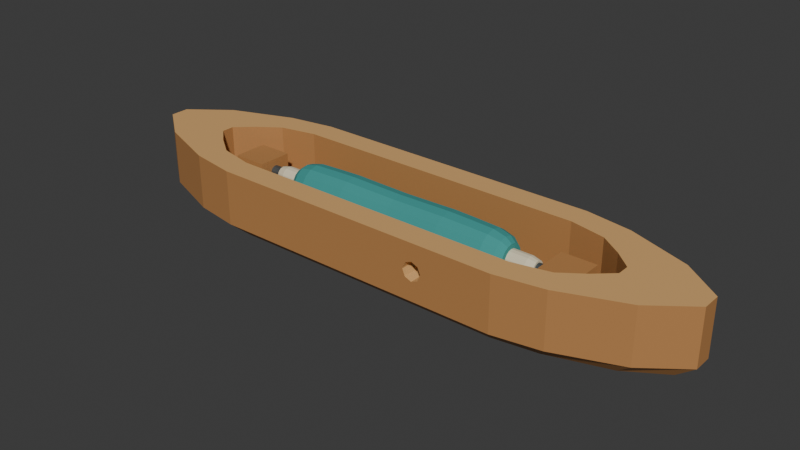 # Source: source.blend  (saved by Blender 4.3.34; exported with 4.5.12 LTS)
import bpy
from mathutils import Matrix  # noqa: F401  (used for matrix-valued properties, if any)

bpy.ops.wm.read_factory_settings(use_empty=True)
scene = bpy.context.scene
scene.name = 'Scene'

# ---- collections
col_collection = bpy.data.collections.new('Collection'); scene.collection.children.link(col_collection)

# ---- materials (node trees are filled in below, after node groups)
mat_wood_honey = bpy.data.materials.new('Wood_Honey')
mat_wood_honey.diffuse_color = (0.48, 0.225, 0.075, 1.0)
mat_wood_lightrim = bpy.data.materials.new('Wood_LightRim')
mat_wood_lightrim.diffuse_color = (0.72, 0.415, 0.16, 1.0)
mat_spindle_darksteel = bpy.data.materials.new('Spindle_DarkSteel')
mat_spindle_darksteel.diffuse_color = (0.12, 0.145, 0.155, 1.0)
mat_core_cream = bpy.data.materials.new('Core_Cream')
mat_core_cream.diffuse_color = (0.77, 0.68, 0.48, 1.0)
mat_yarn_mutedteal = bpy.data.materials.new('Yarn_MutedTeal')
mat_yarn_mutedteal.diffuse_color = (0.045, 0.31, 0.29, 1.0)

# ---- material node trees
mat_wood_honey.use_nodes = True; mat_wood_honey.node_tree.nodes.clear()
_N = mat_wood_honey.node_tree.nodes; _L = mat_wood_honey.node_tree.links
n0 = _N.new('ShaderNodeBsdfPrincipled'); n0.name = 'Principled BSDF'; n0.location = (10, 300)
n0.inputs[0].default_value = (0.48, 0.225, 0.075, 1.0)
n0.inputs[2].default_value = 0.62
n1 = _N.new('ShaderNodeOutputMaterial'); n1.name = 'Material Output'; n1.location = (300, 300)
_L.new(n0.outputs[0], n1.inputs[0])
n1.is_active_output = True
mat_wood_lightrim.use_nodes = True; mat_wood_lightrim.node_tree.nodes.clear()
_N = mat_wood_lightrim.node_tree.nodes; _L = mat_wood_lightrim.node_tree.links
n0 = _N.new('ShaderNodeBsdfPrincipled'); n0.name = 'Principled BSDF'; n0.location = (10, 300)
n0.inputs[0].default_value = (0.72, 0.415, 0.16, 1.0)
n0.inputs[2].default_value = 0.59
n1 = _N.new('ShaderNodeOutputMaterial'); n1.name = 'Material Output'; n1.location = (300, 300)
_L.new(n0.outputs[0], n1.inputs[0])
n1.is_active_output = True
mat_spindle_darksteel.use_nodes = True; mat_spindle_darksteel.node_tree.nodes.clear()
_N = mat_spindle_darksteel.node_tree.nodes; _L = mat_spindle_darksteel.node_tree.links
n0 = _N.new('ShaderNodeBsdfPrincipled'); n0.name = 'Principled BSDF'; n0.location = (10, 300)
n0.inputs[0].default_value = (0.12, 0.145, 0.155, 1.0)
n0.inputs[1].default_value = 0.6
n0.inputs[2].default_value = 0.44
n1 = _N.new('ShaderNodeOutputMaterial'); n1.name = 'Material Output'; n1.location = (300, 300)
_L.new(n0.outputs[0], n1.inputs[0])
n1.is_active_output = True
mat_core_cream.use_nodes = True; mat_core_cream.node_tree.nodes.clear()
_N = mat_core_cream.node_tree.nodes; _L = mat_core_cream.node_tree.links
n0 = _N.new('ShaderNodeBsdfPrincipled'); n0.name = 'Principled BSDF'; n0.location = (10, 300)
n0.inputs[0].default_value = (0.77, 0.68, 0.48, 1.0)
n0.inputs[2].default_value = 0.73
n1 = _N.new('ShaderNodeOutputMaterial'); n1.name = 'Material Output'; n1.location = (300, 300)
_L.new(n0.outputs[0], n1.inputs[0])
n1.is_active_output = True
mat_yarn_mutedteal.use_nodes = True; mat_yarn_mutedteal.node_tree.nodes.clear()
_N = mat_yarn_mutedteal.node_tree.nodes; _L = mat_yarn_mutedteal.node_tree.links
n0 = _N.new('ShaderNodeBsdfPrincipled'); n0.name = 'Principled BSDF'; n0.location = (10, 300)
n0.inputs[0].default_value = (0.045, 0.31, 0.29, 1.0)
n0.inputs[2].default_value = 0.95
n1 = _N.new('ShaderNodeOutputMaterial'); n1.name = 'Material Output'; n1.location = (300, 300)
_L.new(n0.outputs[0], n1.inputs[0])
n1.is_active_output = True

# ---- world
world_world = bpy.data.worlds.new('World'); scene.world = world_world
world_world.use_nodes = True; world_world.node_tree.nodes.clear()
_N = world_world.node_tree.nodes; _L = world_world.node_tree.links
n0 = _N.new('ShaderNodeOutputWorld'); n0.name = 'World Output'; n0.location = (300, 300)
n1 = _N.new('ShaderNodeBackground'); n1.name = 'Background'; n1.location = (10, 300)
n1.inputs[0].default_value = (0.05088, 0.05088, 0.05088, 1.0)
_L.new(n1.outputs[0], n0.inputs[0])
n0.is_active_output = True
world_world.color = (0.05088, 0.05088, 0.05088)
world_world.sun_shadow_jitter_overblur = 0.0

# ---- meshes
me_shuttle_continuoushollowwoodhull = bpy.data.meshes.new('Shuttle_ContinuousHollowWoodHull')
me_shuttle_continuoushollowwoodhull.from_pydata([(-0.1786, -0.00468, 0.0), (-0.1551, -0.0195, 0.0), (-0.1175, -0.0312, 0.0), (-0.0893, -0.0351, 0.0), (-0.0705, -0.0351, 0.0), (-0.0141, -0.0351, 0.0), (0.0141, -0.0351, 0.0), (0.0705, -0.0351, 0.0), (0.0893, -0.0351, 0.0), (0.1175, -0.0312, 0.0), (0.1551, -0.0195, 0.0), (0.1786, -0.00468, 0.0), (0.1786, 0.00468, 0.0), (0.1551, 0.0195, 0.0), (0.1175, 0.0312, 0.0), (0.0893, 0.0351, 0.0), (0.0705, 0.0351, 0.0), (0.0141, 0.0351, 0.0), (-0.0141, 0.0351, 0.0), (-0.0705, 0.0351, 0.0), (-0.0893, 0.0351, 0.0), (-0.1175, 0.0312, 0.0), (-0.1551, 0.0195, 0.0), (-0.1786, 0.00468, 0.0), (-0.19, -0.006, 0.009), (-0.165, -0.025, 0.009), (-0.125, -0.04, 0.009), (-0.095, -0.045, 0.009), (-0.075, -0.045, 0.009), (-0.015, -0.045, 0.009), (0.015, -0.045, 0.009), (0.075, -0.045, 0.009), (0.095, -0.045, 0.009), (0.125, -0.04, 0.009), (0.165, -0.025, 0.009), (0.19, -0.006, 0.009), (0.19, 0.006, 0.009), (0.165, 0.025, 0.009), (0.125, 0.04, 0.009), (0.095, 0.045, 0.009), (0.075, 0.045, 0.009), (0.015, 0.045, 0.009), (-0.015, 0.045, 0.009), (-0.075, 0.045, 0.009), (-0.095, 0.045, 0.009), (-0.125, 0.04, 0.009), (-0.165, 0.025, 0.009), (-0.19, 0.006, 0.009), (-0.19, -0.006, 0.044), (-0.165, -0.025, 0.044), (-0.125, -0.04, 0.044), (-0.095, -0.045, 0.044), (-0.075, -0.045, 0.044), (-0.015, -0.045, 0.044), (0.015, -0.045, 0.044), (0.075, -0.045, 0.044), (0.095, -0.045, 0.044), (0.125, -0.04, 0.044), (0.165, -0.025, 0.044), (0.19, -0.006, 0.044), (0.19, 0.006, 0.044), (0.165, 0.025, 0.044), (0.125, 0.04, 0.044), (0.095, 0.045, 0.044), (0.075, 0.045, 0.044), (0.015, 0.045, 0.044), (-0.015, 0.045, 0.044), (-0.075, 0.045, 0.044), (-0.095, 0.045, 0.044), (-0.125, 0.04, 0.044), (-0.165, 0.025, 0.044), (-0.19, 0.006, 0.044), (-0.143, -0.004, 0.044), (-0.132, -0.014, 0.044), (-0.118, -0.024, 0.044), (-0.095, -0.029, 0.044), (-0.075, -0.029, 0.044), (-0.015, -0.029, 0.044), (0.015, -0.029, 0.044), (0.075, -0.029, 0.044), (0.095, -0.029, 0.044), (0.118, -0.024, 0.044), (0.132, -0.014, 0.044), (0.143, -0.004, 0.044), (0.143, 0.004, 0.044), (0.132, 0.014, 0.044), (0.118, 0.024, 0.044), (0.095, 0.029, 0.044), (0.075, 0.029, 0.044), (0.015, 0.029, 0.044), (-0.015, 0.029, 0.044), (-0.075, 0.029, 0.044), (-0.095, 0.029, 0.044), (-0.118, 0.024, 0.044), (-0.132, 0.014, 0.044), (-0.143, 0.004, 0.044), (-0.143, -0.004, 0.008), (-0.132, -0.014, 0.008), (-0.118, -0.024, 0.008), (-0.095, -0.029, 0.008), (-0.075, -0.029, 0.008), (-0.015, -0.029, 0.008), (0.015, -0.029, 0.008), (0.075, -0.029, 0.008), (0.095, -0.029, 0.008), (0.118, -0.024, 0.008), (0.132, -0.014, 0.008), (0.143, -0.004, 0.008), (0.143, 0.004, 0.008), (0.132, 0.014, 0.008), (0.118, 0.024, 0.008), (0.095, 0.029, 0.008), (0.075, 0.029, 0.008), (0.015, 0.029, 0.008), (-0.015, 0.029, 0.008), (-0.075, 0.029, 0.008), (-0.095, 0.029, 0.008), (-0.118, 0.024, 0.008), (-0.132, 0.014, 0.008), (-0.143, 0.004, 0.008), (0.04076, -0.045, 0.02276), (0.045, -0.045, 0.021), (0.04924, -0.045, 0.02276), (0.051, -0.045, 0.027), (0.04924, -0.045, 0.03124), (0.045, -0.045, 0.033), (0.04076, -0.045, 0.03124), (0.039, -0.045, 0.027), (0.04076, -0.029, 0.02276), (0.045, -0.029, 0.021), (0.04924, -0.029, 0.02276), (0.051, -0.029, 0.027), (0.04924, -0.029, 0.03124), (0.045, -0.029, 0.033), (0.04076, -0.029, 0.03124), (0.039, -0.029, 0.027)], [], [(0, 1, 25, 24), (1, 2, 26, 25), (2, 3, 27, 26), (3, 4, 28, 27), (4, 5, 29, 28), (5, 6, 30, 29), (6, 7, 31, 30), (7, 8, 32, 31), (8, 9, 33, 32), (9, 10, 34, 33), (10, 11, 35, 34), (11, 12, 36, 35), (12, 13, 37, 36), (13, 14, 38, 37), (14, 15, 39, 38), (15, 16, 40, 39), (16, 17, 41, 40), (17, 18, 42, 41), (18, 19, 43, 42), (19, 20, 44, 43), (20, 21, 45, 44), (21, 22, 46, 45), (22, 23, 47, 46), (23, 0, 24, 47), (24, 25, 49, 48), (25, 26, 50, 49), (26, 27, 51, 50), (27, 28, 52, 51), (28, 29, 53, 52), (29, 30, 54, 53), (31, 32, 56, 55), (32, 33, 57, 56), (33, 34, 58, 57), (34, 35, 59, 58), (35, 36, 60, 59), (36, 37, 61, 60), (37, 38, 62, 61), (38, 39, 63, 62), (39, 40, 64, 63), (40, 41, 65, 64), (41, 42, 66, 65), (42, 43, 67, 66), (43, 44, 68, 67), (44, 45, 69, 68), (45, 46, 70, 69), (46, 47, 71, 70), (47, 24, 48, 71), (48, 49, 73, 72), (49, 50, 74, 73), (50, 51, 75, 74), (51, 52, 76, 75), (52, 53, 77, 76), (53, 54, 78, 77), (54, 55, 79, 78), (55, 56, 80, 79), (56, 57, 81, 80), (57, 58, 82, 81), (58, 59, 83, 82), (59, 60, 84, 83), (60, 61, 85, 84), (61, 62, 86, 85), (62, 63, 87, 86), (63, 64, 88, 87), (64, 65, 89, 88), (65, 66, 90, 89), (66, 67, 91, 90), (67, 68, 92, 91), (68, 69, 93, 92), (69, 70, 94, 93), (70, 71, 95, 94), (71, 48, 72, 95), (72, 73, 97, 96), (73, 74, 98, 97), (74, 75, 99, 98), (75, 76, 100, 99), (76, 77, 101, 100), (77, 78, 102, 101), (79, 80, 104, 103), (80, 81, 105, 104), (81, 82, 106, 105), (82, 83, 107, 106), (83, 84, 108, 107), (84, 85, 109, 108), (85, 86, 110, 109), (86, 87, 111, 110), (87, 88, 112, 111), (88, 89, 113, 112), (89, 90, 114, 113), (90, 91, 115, 114), (91, 92, 116, 115), (92, 93, 117, 116), (93, 94, 118, 117), (94, 95, 119, 118), (95, 72, 96, 119), (23, 22, 21, 20, 19, 18, 17, 16, 15, 14, 13, 12, 11, 10, 9, 8, 7, 6, 5, 4, 3, 2, 1, 0), (96, 97, 98, 99, 100, 101, 102, 103, 104, 105, 106, 107, 108, 109, 110, 111, 112, 113, 114, 115, 116, 117, 118, 119), (30, 31, 122, 121, 120), (31, 55, 124, 123, 122), (55, 54, 126, 125, 124), (54, 30, 120, 127, 126), (128, 129, 130, 103, 102), (130, 131, 132, 79, 103), (132, 133, 134, 78, 79), (134, 135, 128, 102, 78), (120, 121, 129, 128), (121, 122, 130, 129), (122, 123, 131, 130), (123, 124, 132, 131), (124, 125, 133, 132), (125, 126, 134, 133), (126, 127, 135, 134), (127, 120, 128, 135)])
me_shuttle_continuoushollowwoodhull.polygons.foreach_set('material_index', [0, 0, 0, 0, 0, 0, 0, 0, 0, 0, 0, 0, 0, 0, 0, 0, 0, 0, 0, 0, 0, 0, 0, 0, 0, 0, 0, 0, 0, 0, 0, 0, 0, 0, 0, 0, 0, 0, 0, 0, 0, 0, 0, 0, 0, 0, 0, 1, 1, 1, 1, 1, 1, 1, 1, 1, 1, 1, 1, 1, 1, 1, 1, 1, 1, 1, 1, 1, 1, 1, 1, 0, 0, 0, 0, 0, 0, 0, 0, 0, 0, 0, 0, 0, 0, 0, 0, 0, 0, 0, 0, 0, 0, 0, 0, 0, 0, 0, 0, 0, 0, 0, 0, 0, 1, 1, 1, 1, 1, 1, 1, 1])
me_shuttle_continuoushollowwoodhull.materials.append(mat_wood_honey)
me_shuttle_continuoushollowwoodhull.materials.append(mat_wood_lightrim)
me_shuttle_continuoushollowwoodhull.materials.append(mat_spindle_darksteel)
me_shuttle_continuoushollowwoodhull.materials.append(mat_core_cream)
me_shuttle_continuoushollowwoodhull.materials.append(mat_yarn_mutedteal)
me_shuttle_continuoushollowwoodhull.update()
me_spindle_endseat_left = bpy.data.meshes.new('Spindle_EndSeat_Left')
me_spindle_endseat_left.from_pydata([(-0.123, -0.011, 0.007), (-0.101, -0.011, 0.007), (-0.101, 0.011, 0.007), (-0.123, 0.011, 0.007), (-0.123, -0.011, 0.035), (-0.101, -0.011, 0.035), (-0.101, 0.011, 0.035), (-0.123, 0.011, 0.035)], [], [(0, 3, 2, 1), (4, 5, 6, 7), (0, 1, 5, 4), (1, 2, 6, 5), (2, 3, 7, 6), (3, 0, 4, 7)])
me_spindle_endseat_left.materials.append(mat_wood_honey)
me_spindle_endseat_left.materials.append(mat_wood_lightrim)
me_spindle_endseat_left.materials.append(mat_spindle_darksteel)
me_spindle_endseat_left.materials.append(mat_core_cream)
me_spindle_endseat_left.materials.append(mat_yarn_mutedteal)
me_spindle_endseat_left.update()
me_spindle_endseat_right = bpy.data.meshes.new('Spindle_EndSeat_Right')
me_spindle_endseat_right.from_pydata([(0.101, -0.011, 0.007), (0.123, -0.011, 0.007), (0.123, 0.011, 0.007), (0.101, 0.011, 0.007), (0.101, -0.011, 0.035), (0.123, -0.011, 0.035), (0.123, 0.011, 0.035), (0.101, 0.011, 0.035)], [], [(0, 3, 2, 1), (4, 5, 6, 7), (0, 1, 5, 4), (1, 2, 6, 5), (2, 3, 7, 6), (3, 0, 4, 7)])
me_spindle_endseat_right.materials.append(mat_wood_honey)
me_spindle_endseat_right.materials.append(mat_wood_lightrim)
me_spindle_endseat_right.materials.append(mat_spindle_darksteel)
me_spindle_endseat_right.materials.append(mat_core_cream)
me_spindle_endseat_right.materials.append(mat_yarn_mutedteal)
me_spindle_endseat_right.update()
me_spindle_fixedhorizontalaxle = bpy.data.meshes.new('Spindle_FixedHorizontalAxle')
me_spindle_fixedhorizontalaxle.from_pydata([(-0.122, 0.0036, 0.027), (-0.122, 0.003326, 0.02838), (-0.122, 0.002546, 0.02955), (-0.122, 0.001378, 0.03033), (-0.122, 0.0, 0.0306), (-0.122, -0.001378, 0.03033), (-0.122, -0.002546, 0.02955), (-0.122, -0.003326, 0.02838), (-0.122, -0.0036, 0.027), (-0.122, -0.003326, 0.02562), (-0.122, -0.002546, 0.02445), (-0.122, -0.001378, 0.02367), (-0.122, 0.0, 0.0234), (-0.122, 0.001378, 0.02367), (-0.122, 0.002546, 0.02445), (-0.122, 0.003326, 0.02562), (0.122, 0.0036, 0.027), (0.122, 0.003326, 0.02838), (0.122, 0.002546, 0.02955), (0.122, 0.001378, 0.03033), (0.122, 0.0, 0.0306), (0.122, -0.001378, 0.03033), (0.122, -0.002546, 0.02955), (0.122, -0.003326, 0.02838), (0.122, -0.0036, 0.027), (0.122, -0.003326, 0.02562), (0.122, -0.002546, 0.02445), (0.122, -0.001378, 0.02367), (0.122, 0.0, 0.0234), (0.122, 0.001378, 0.02367), (0.122, 0.002546, 0.02445), (0.122, 0.003326, 0.02562)], [], [(0, 1, 17, 16), (1, 2, 18, 17), (2, 3, 19, 18), (3, 4, 20, 19), (4, 5, 21, 20), (5, 6, 22, 21), (6, 7, 23, 22), (7, 8, 24, 23), (8, 9, 25, 24), (9, 10, 26, 25), (10, 11, 27, 26), (11, 12, 28, 27), (12, 13, 29, 28), (13, 14, 30, 29), (14, 15, 31, 30), (15, 0, 16, 31), (15, 14, 13, 12, 11, 10, 9, 8, 7, 6, 5, 4, 3, 2, 1, 0), (16, 17, 18, 19, 20, 21, 22, 23, 24, 25, 26, 27, 28, 29, 30, 31)])
me_spindle_fixedhorizontalaxle.polygons.foreach_set('material_index', [2, 2, 2, 2, 2, 2, 2, 2, 2, 2, 2, 2, 2, 2, 2, 2, 2, 2])
me_spindle_fixedhorizontalaxle.materials.append(mat_wood_honey)
me_spindle_fixedhorizontalaxle.materials.append(mat_wood_lightrim)
me_spindle_fixedhorizontalaxle.materials.append(mat_spindle_darksteel)
me_spindle_fixedhorizontalaxle.materials.append(mat_core_cream)
me_spindle_fixedhorizontalaxle.materials.append(mat_yarn_mutedteal)
me_spindle_fixedhorizontalaxle.update()
me_weft_creamcore = bpy.data.meshes.new('Weft_CreamCore')
me_weft_creamcore.from_pydata([(-0.094, 0.0048, 0.027), (-0.094, 0.004435, 0.02884), (-0.094, 0.003394, 0.03039), (-0.094, 0.001837, 0.03143), (-0.094, 0.0, 0.0318), (-0.094, -0.001837, 0.03143), (-0.094, -0.003394, 0.03039), (-0.094, -0.004435, 0.02884), (-0.094, -0.0048, 0.027), (-0.094, -0.004435, 0.02516), (-0.094, -0.003394, 0.02361), (-0.094, -0.001837, 0.02257), (-0.094, 0.0, 0.0222), (-0.094, 0.001837, 0.02257), (-0.094, 0.003394, 0.02361), (-0.094, 0.004435, 0.02516), (-0.089, 0.006, 0.027), (-0.089, 0.005543, 0.0293), (-0.089, 0.004243, 0.03124), (-0.089, 0.002296, 0.03254), (-0.089, 0.0, 0.033), (-0.089, -0.002296, 0.03254), (-0.089, -0.004243, 0.03124), (-0.089, -0.005543, 0.0293), (-0.089, -0.006, 0.027), (-0.089, -0.005543, 0.0247), (-0.089, -0.004243, 0.02276), (-0.089, -0.002296, 0.02146), (-0.089, 0.0, 0.021), (-0.089, 0.002296, 0.02146), (-0.089, 0.004243, 0.02276), (-0.089, 0.005543, 0.0247), (0.089, 0.006, 0.027), (0.089, 0.005543, 0.0293), (0.089, 0.004243, 0.03124), (0.089, 0.002296, 0.03254), (0.089, 0.0, 0.033), (0.089, -0.002296, 0.03254), (0.089, -0.004243, 0.03124), (0.089, -0.005543, 0.0293), (0.089, -0.006, 0.027), (0.089, -0.005543, 0.0247), (0.089, -0.004243, 0.02276), (0.089, -0.002296, 0.02146), (0.089, 0.0, 0.021), (0.089, 0.002296, 0.02146), (0.089, 0.004243, 0.02276), (0.089, 0.005543, 0.0247), (0.094, 0.0048, 0.027), (0.094, 0.004435, 0.02884), (0.094, 0.003394, 0.03039), (0.094, 0.001837, 0.03143), (0.094, 0.0, 0.0318), (0.094, -0.001837, 0.03143), (0.094, -0.003394, 0.03039), (0.094, -0.004435, 0.02884), (0.094, -0.0048, 0.027), (0.094, -0.004435, 0.02516), (0.094, -0.003394, 0.02361), (0.094, -0.001837, 0.02257), (0.094, 0.0, 0.0222), (0.094, 0.001837, 0.02257), (0.094, 0.003394, 0.02361), (0.094, 0.004435, 0.02516)], [], [(0, 1, 17, 16), (1, 2, 18, 17), (2, 3, 19, 18), (3, 4, 20, 19), (4, 5, 21, 20), (5, 6, 22, 21), (6, 7, 23, 22), (7, 8, 24, 23), (8, 9, 25, 24), (9, 10, 26, 25), (10, 11, 27, 26), (11, 12, 28, 27), (12, 13, 29, 28), (13, 14, 30, 29), (14, 15, 31, 30), (15, 0, 16, 31), (16, 17, 33, 32), (17, 18, 34, 33), (18, 19, 35, 34), (19, 20, 36, 35), (20, 21, 37, 36), (21, 22, 38, 37), (22, 23, 39, 38), (23, 24, 40, 39), (24, 25, 41, 40), (25, 26, 42, 41), (26, 27, 43, 42), (27, 28, 44, 43), (28, 29, 45, 44), (29, 30, 46, 45), (30, 31, 47, 46), (31, 16, 32, 47), (32, 33, 49, 48), (33, 34, 50, 49), (34, 35, 51, 50), (35, 36, 52, 51), (36, 37, 53, 52), (37, 38, 54, 53), (38, 39, 55, 54), (39, 40, 56, 55), (40, 41, 57, 56), (41, 42, 58, 57), (42, 43, 59, 58), (43, 44, 60, 59), (44, 45, 61, 60), (45, 46, 62, 61), (46, 47, 63, 62), (47, 32, 48, 63), (15, 14, 13, 12, 11, 10, 9, 8, 7, 6, 5, 4, 3, 2, 1, 0), (48, 49, 50, 51, 52, 53, 54, 55, 56, 57, 58, 59, 60, 61, 62, 63)])
me_weft_creamcore.polygons.foreach_set('material_index', [3, 3, 3, 3, 3, 3, 3, 3, 3, 3, 3, 3, 3, 3, 3, 3, 3, 3, 3, 3, 3, 3, 3, 3, 3, 3, 3, 3, 3, 3, 3, 3, 3, 3, 3, 3, 3, 3, 3, 3, 3, 3, 3, 3, 3, 3, 3, 3, 3, 3])
me_weft_creamcore.materials.append(mat_wood_honey)
me_weft_creamcore.materials.append(mat_wood_lightrim)
me_weft_creamcore.materials.append(mat_spindle_darksteel)
me_weft_creamcore.materials.append(mat_core_cream)
me_weft_creamcore.materials.append(mat_yarn_mutedteal)
me_weft_creamcore.update()
me_weft_singlewoundyarn = bpy.data.meshes.new('Weft_SingleWoundYarn')
me_weft_singlewoundyarn.from_pydata([(-0.077, 0.009, 0.027), (-0.077, 0.008315, 0.03044), (-0.077, 0.006364, 0.03336), (-0.077, 0.003444, 0.03531), (-0.077, 0.0, 0.036), (-0.077, -0.003444, 0.03531), (-0.077, -0.006364, 0.03336), (-0.077, -0.008315, 0.03044), (-0.077, -0.009, 0.027), (-0.077, -0.008315, 0.02356), (-0.077, -0.006364, 0.02064), (-0.077, -0.003444, 0.01869), (-0.077, 0.0, 0.018), (-0.077, 0.003444, 0.01869), (-0.077, 0.006364, 0.02064), (-0.077, 0.008315, 0.02356), (-0.073, 0.012, 0.027), (-0.073, 0.01109, 0.03159), (-0.073, 0.008485, 0.03549), (-0.073, 0.004592, 0.03809), (-0.073, 0.0, 0.039), (-0.073, -0.004592, 0.03809), (-0.073, -0.008485, 0.03549), (-0.073, -0.01109, 0.03159), (-0.073, -0.012, 0.027), (-0.073, -0.01109, 0.02241), (-0.073, -0.008485, 0.01851), (-0.073, -0.004592, 0.01591), (-0.073, 0.0, 0.015), (-0.073, 0.004592, 0.01591), (-0.073, 0.008485, 0.01851), (-0.073, 0.01109, 0.02241), (-0.065, 0.014, 0.027), (-0.065, 0.01293, 0.03236), (-0.065, 0.009899, 0.0369), (-0.065, 0.005358, 0.03993), (-0.065, 0.0, 0.041), (-0.065, -0.005358, 0.03993), (-0.065, -0.009899, 0.0369), (-0.065, -0.01293, 0.03236), (-0.065, -0.014, 0.027), (-0.065, -0.01293, 0.02164), (-0.065, -0.009899, 0.0171), (-0.065, -0.005358, 0.01407), (-0.065, 0.0, 0.013), (-0.065, 0.005358, 0.01407), (-0.065, 0.009899, 0.0171), (-0.065, 0.01293, 0.02164), (-0.05, 0.0146, 0.027), (-0.05, 0.01349, 0.03259), (-0.05, 0.01032, 0.03732), (-0.05, 0.005587, 0.04049), (-0.05, 0.0, 0.0416), (-0.05, -0.005587, 0.04049), (-0.05, -0.01032, 0.03732), (-0.05, -0.01349, 0.03259), (-0.05, -0.0146, 0.027), (-0.05, -0.01349, 0.02141), (-0.05, -0.01032, 0.01668), (-0.05, -0.005587, 0.01351), (-0.05, 0.0, 0.0124), (-0.05, 0.005587, 0.01351), (-0.05, 0.01032, 0.01668), (-0.05, 0.01349, 0.02141), (-0.035, 0.015, 0.027), (-0.035, 0.01386, 0.03274), (-0.035, 0.01061, 0.03761), (-0.035, 0.00574, 0.04086), (-0.035, 0.0, 0.042), (-0.035, -0.00574, 0.04086), (-0.035, -0.01061, 0.03761), (-0.035, -0.01386, 0.03274), (-0.035, -0.015, 0.027), (-0.035, -0.01386, 0.02126), (-0.035, -0.01061, 0.01639), (-0.035, -0.00574, 0.01314), (-0.035, 0.0, 0.012), (-0.035, 0.00574, 0.01314), (-0.035, 0.01061, 0.01639), (-0.035, 0.01386, 0.02126), (-0.02, 0.0147, 0.027), (-0.02, 0.01358, 0.03263), (-0.02, 0.01039, 0.03739), (-0.02, 0.005625, 0.04058), (-0.02, 0.0, 0.0417), (-0.02, -0.005625, 0.04058), (-0.02, -0.01039, 0.03739), (-0.02, -0.01358, 0.03263), (-0.02, -0.0147, 0.027), (-0.02, -0.01358, 0.02137), (-0.02, -0.01039, 0.01661), (-0.02, -0.005625, 0.01342), (-0.02, 0.0, 0.0123), (-0.02, 0.005625, 0.01342), (-0.02, 0.01039, 0.01661), (-0.02, 0.01358, 0.02137), (0.0, 0.0144, 0.027), (0.0, 0.0133, 0.03251), (0.0, 0.01018, 0.03718), (0.0, 0.005511, 0.0403), (0.0, 0.0, 0.0414), (0.0, -0.005511, 0.0403), (0.0, -0.01018, 0.03718), (0.0, -0.0133, 0.03251), (0.0, -0.0144, 0.027), (0.0, -0.0133, 0.02149), (0.0, -0.01018, 0.01682), (0.0, -0.005511, 0.0137), (0.0, 0.0, 0.0126), (0.0, 0.005511, 0.0137), (0.0, 0.01018, 0.01682), (0.0, 0.0133, 0.02149), (0.02, 0.0147, 0.027), (0.02, 0.01358, 0.03263), (0.02, 0.01039, 0.03739), (0.02, 0.005625, 0.04058), (0.02, 0.0, 0.0417), (0.02, -0.005625, 0.04058), (0.02, -0.01039, 0.03739), (0.02, -0.01358, 0.03263), (0.02, -0.0147, 0.027), (0.02, -0.01358, 0.02137), (0.02, -0.01039, 0.01661), (0.02, -0.005625, 0.01342), (0.02, 0.0, 0.0123), (0.02, 0.005625, 0.01342), (0.02, 0.01039, 0.01661), (0.02, 0.01358, 0.02137), (0.035, 0.015, 0.027), (0.035, 0.01386, 0.03274), (0.035, 0.01061, 0.03761), (0.035, 0.00574, 0.04086), (0.035, 0.0, 0.042), (0.035, -0.00574, 0.04086), (0.035, -0.01061, 0.03761), (0.035, -0.01386, 0.03274), (0.035, -0.015, 0.027), (0.035, -0.01386, 0.02126), (0.035, -0.01061, 0.01639), (0.035, -0.00574, 0.01314), (0.035, 0.0, 0.012), (0.035, 0.00574, 0.01314), (0.035, 0.01061, 0.01639), (0.035, 0.01386, 0.02126), (0.05, 0.0146, 0.027), (0.05, 0.01349, 0.03259), (0.05, 0.01032, 0.03732), (0.05, 0.005587, 0.04049), (0.05, 0.0, 0.0416), (0.05, -0.005587, 0.04049), (0.05, -0.01032, 0.03732), (0.05, -0.01349, 0.03259), (0.05, -0.0146, 0.027), (0.05, -0.01349, 0.02141), (0.05, -0.01032, 0.01668), (0.05, -0.005587, 0.01351), (0.05, 0.0, 0.0124), (0.05, 0.005587, 0.01351), (0.05, 0.01032, 0.01668), (0.05, 0.01349, 0.02141), (0.065, 0.014, 0.027), (0.065, 0.01293, 0.03236), (0.065, 0.009899, 0.0369), (0.065, 0.005358, 0.03993), (0.065, 0.0, 0.041), (0.065, -0.005358, 0.03993), (0.065, -0.009899, 0.0369), (0.065, -0.01293, 0.03236), (0.065, -0.014, 0.027), (0.065, -0.01293, 0.02164), (0.065, -0.009899, 0.0171), (0.065, -0.005358, 0.01407), (0.065, 0.0, 0.013), (0.065, 0.005358, 0.01407), (0.065, 0.009899, 0.0171), (0.065, 0.01293, 0.02164), (0.073, 0.012, 0.027), (0.073, 0.01109, 0.03159), (0.073, 0.008485, 0.03549), (0.073, 0.004592, 0.03809), (0.073, 0.0, 0.039), (0.073, -0.004592, 0.03809), (0.073, -0.008485, 0.03549), (0.073, -0.01109, 0.03159), (0.073, -0.012, 0.027), (0.073, -0.01109, 0.02241), (0.073, -0.008485, 0.01851), (0.073, -0.004592, 0.01591), (0.073, 0.0, 0.015), (0.073, 0.004592, 0.01591), (0.073, 0.008485, 0.01851), (0.073, 0.01109, 0.02241), (0.077, 0.009, 0.027), (0.077, 0.008315, 0.03044), (0.077, 0.006364, 0.03336), (0.077, 0.003444, 0.03531), (0.077, 0.0, 0.036), (0.077, -0.003444, 0.03531), (0.077, -0.006364, 0.03336), (0.077, -0.008315, 0.03044), (0.077, -0.009, 0.027), (0.077, -0.008315, 0.02356), (0.077, -0.006364, 0.02064), (0.077, -0.003444, 0.01869), (0.077, 0.0, 0.018), (0.077, 0.003444, 0.01869), (0.077, 0.006364, 0.02064), (0.077, 0.008315, 0.02356), (0.077, 0.0055, 0.027), (0.077, 0.005081, 0.0291), (0.077, 0.003889, 0.03089), (0.077, 0.002105, 0.03208), (0.077, 0.0, 0.0325), (0.077, -0.002105, 0.03208), (0.077, -0.003889, 0.03089), (0.077, -0.005081, 0.0291), (0.077, -0.0055, 0.027), (0.077, -0.005081, 0.0249), (0.077, -0.003889, 0.02311), (0.077, -0.002105, 0.02192), (0.077, 0.0, 0.0215), (0.077, 0.002105, 0.02192), (0.077, 0.003889, 0.02311), (0.077, 0.005081, 0.0249), (-0.077, 0.0055, 0.027), (-0.077, 0.005081, 0.0291), (-0.077, 0.003889, 0.03089), (-0.077, 0.002105, 0.03208), (-0.077, 0.0, 0.0325), (-0.077, -0.002105, 0.03208), (-0.077, -0.003889, 0.03089), (-0.077, -0.005081, 0.0291), (-0.077, -0.0055, 0.027), (-0.077, -0.005081, 0.0249), (-0.077, -0.003889, 0.02311), (-0.077, -0.002105, 0.02192), (-0.077, 0.0, 0.0215), (-0.077, 0.002105, 0.02192), (-0.077, 0.003889, 0.02311), (-0.077, 0.005081, 0.0249)], [], [(0, 1, 17, 16), (1, 2, 18, 17), (2, 3, 19, 18), (3, 4, 20, 19), (4, 5, 21, 20), (5, 6, 22, 21), (6, 7, 23, 22), (7, 8, 24, 23), (8, 9, 25, 24), (9, 10, 26, 25), (10, 11, 27, 26), (11, 12, 28, 27), (12, 13, 29, 28), (13, 14, 30, 29), (14, 15, 31, 30), (15, 0, 16, 31), (16, 17, 33, 32), (17, 18, 34, 33), (18, 19, 35, 34), (19, 20, 36, 35), (20, 21, 37, 36), (21, 22, 38, 37), (22, 23, 39, 38), (23, 24, 40, 39), (24, 25, 41, 40), (25, 26, 42, 41), (26, 27, 43, 42), (27, 28, 44, 43), (28, 29, 45, 44), (29, 30, 46, 45), (30, 31, 47, 46), (31, 16, 32, 47), (32, 33, 49, 48), (33, 34, 50, 49), (34, 35, 51, 50), (35, 36, 52, 51), (36, 37, 53, 52), (37, 38, 54, 53), (38, 39, 55, 54), (39, 40, 56, 55), (40, 41, 57, 56), (41, 42, 58, 57), (42, 43, 59, 58), (43, 44, 60, 59), (44, 45, 61, 60), (45, 46, 62, 61), (46, 47, 63, 62), (47, 32, 48, 63), (48, 49, 65, 64), (49, 50, 66, 65), (50, 51, 67, 66), (51, 52, 68, 67), (52, 53, 69, 68), (53, 54, 70, 69), (54, 55, 71, 70), (55, 56, 72, 71), (56, 57, 73, 72), (57, 58, 74, 73), (58, 59, 75, 74), (59, 60, 76, 75), (60, 61, 77, 76), (61, 62, 78, 77), (62, 63, 79, 78), (63, 48, 64, 79), (64, 65, 81, 80), (65, 66, 82, 81), (66, 67, 83, 82), (67, 68, 84, 83), (68, 69, 85, 84), (69, 70, 86, 85), (70, 71, 87, 86), (71, 72, 88, 87), (72, 73, 89, 88), (73, 74, 90, 89), (74, 75, 91, 90), (75, 76, 92, 91), (76, 77, 93, 92), (77, 78, 94, 93), (78, 79, 95, 94), (79, 64, 80, 95), (80, 81, 97, 96), (81, 82, 98, 97), (82, 83, 99, 98), (83, 84, 100, 99), (84, 85, 101, 100), (85, 86, 102, 101), (86, 87, 103, 102), (87, 88, 104, 103), (88, 89, 105, 104), (89, 90, 106, 105), (90, 91, 107, 106), (91, 92, 108, 107), (92, 93, 109, 108), (93, 94, 110, 109), (94, 95, 111, 110), (95, 80, 96, 111), (96, 97, 113, 112), (97, 98, 114, 113), (98, 99, 115, 114), (99, 100, 116, 115), (100, 101, 117, 116), (101, 102, 118, 117), (102, 103, 119, 118), (103, 104, 120, 119), (104, 105, 121, 120), (105, 106, 122, 121), (106, 107, 123, 122), (107, 108, 124, 123), (108, 109, 125, 124), (109, 110, 126, 125), (110, 111, 127, 126), (111, 96, 112, 127), (112, 113, 129, 128), (113, 114, 130, 129), (114, 115, 131, 130), (115, 116, 132, 131), (116, 117, 133, 132), (117, 118, 134, 133), (118, 119, 135, 134), (119, 120, 136, 135), (120, 121, 137, 136), (121, 122, 138, 137), (122, 123, 139, 138), (123, 124, 140, 139), (124, 125, 141, 140), (125, 126, 142, 141), (126, 127, 143, 142), (127, 112, 128, 143), (128, 129, 145, 144), (129, 130, 146, 145), (130, 131, 147, 146), (131, 132, 148, 147), (132, 133, 149, 148), (133, 134, 150, 149), (134, 135, 151, 150), (135, 136, 152, 151), (136, 137, 153, 152), (137, 138, 154, 153), (138, 139, 155, 154), (139, 140, 156, 155), (140, 141, 157, 156), (141, 142, 158, 157), (142, 143, 159, 158), (143, 128, 144, 159), (144, 145, 161, 160), (145, 146, 162, 161), (146, 147, 163, 162), (147, 148, 164, 163), (148, 149, 165, 164), (149, 150, 166, 165), (150, 151, 167, 166), (151, 152, 168, 167), (152, 153, 169, 168), (153, 154, 170, 169), (154, 155, 171, 170), (155, 156, 172, 171), (156, 157, 173, 172), (157, 158, 174, 173), (158, 159, 175, 174), (159, 144, 160, 175), (160, 161, 177, 176), (161, 162, 178, 177), (162, 163, 179, 178), (163, 164, 180, 179), (164, 165, 181, 180), (165, 166, 182, 181), (166, 167, 183, 182), (167, 168, 184, 183), (168, 169, 185, 184), (169, 170, 186, 185), (170, 171, 187, 186), (171, 172, 188, 187), (172, 173, 189, 188), (173, 174, 190, 189), (174, 175, 191, 190), (175, 160, 176, 191), (176, 177, 193, 192), (177, 178, 194, 193), (178, 179, 195, 194), (179, 180, 196, 195), (180, 181, 197, 196), (181, 182, 198, 197), (182, 183, 199, 198), (183, 184, 200, 199), (184, 185, 201, 200), (185, 186, 202, 201), (186, 187, 203, 202), (187, 188, 204, 203), (188, 189, 205, 204), (189, 190, 206, 205), (190, 191, 207, 206), (191, 176, 192, 207), (192, 193, 209, 208), (193, 194, 210, 209), (194, 195, 211, 210), (195, 196, 212, 211), (196, 197, 213, 212), (197, 198, 214, 213), (198, 199, 215, 214), (199, 200, 216, 215), (200, 201, 217, 216), (201, 202, 218, 217), (202, 203, 219, 218), (203, 204, 220, 219), (204, 205, 221, 220), (205, 206, 222, 221), (206, 207, 223, 222), (207, 192, 208, 223), (208, 209, 225, 224), (209, 210, 226, 225), (210, 211, 227, 226), (211, 212, 228, 227), (212, 213, 229, 228), (213, 214, 230, 229), (214, 215, 231, 230), (215, 216, 232, 231), (216, 217, 233, 232), (217, 218, 234, 233), (218, 219, 235, 234), (219, 220, 236, 235), (220, 221, 237, 236), (221, 222, 238, 237), (222, 223, 239, 238), (223, 208, 224, 239), (224, 225, 1, 0), (225, 226, 2, 1), (226, 227, 3, 2), (227, 228, 4, 3), (228, 229, 5, 4), (229, 230, 6, 5), (230, 231, 7, 6), (231, 232, 8, 7), (232, 233, 9, 8), (233, 234, 10, 9), (234, 235, 11, 10), (235, 236, 12, 11), (236, 237, 13, 12), (237, 238, 14, 13), (238, 239, 15, 14), (239, 224, 0, 15)])
me_weft_singlewoundyarn.polygons.foreach_set('material_index', [4, 4, 4, 4, 4, 4, 4, 4, 4, 4, 4, 4, 4, 4, 4, 4, 4, 4, 4, 4, 4, 4, 4, 4, 4, 4, 4, 4, 4, 4, 4, 4, 4, 4, 4, 4, 4, 4, 4, 4, 4, 4, 4, 4, 4, 4, 4, 4, 4, 4, 4, 4, 4, 4, 4, 4, 4, 4, 4, 4, 4, 4, 4, 4, 4, 4, 4, 4, 4, 4, 4, 4, 4, 4, 4, 4, 4, 4, 4, 4, 4, 4, 4, 4, 4, 4, 4, 4, 4, 4, 4, 4, 4, 4, 4, 4, 4, 4, 4, 4, 4, 4, 4, 4, 4, 4, 4, 4, 4, 4, 4, 4, 4, 4, 4, 4, 4, 4, 4, 4, 4, 4, 4, 4, 4, 4, 4, 4, 4, 4, 4, 4, 4, 4, 4, 4, 4, 4, 4, 4, 4, 4, 4, 4, 4, 4, 4, 4, 4, 4, 4, 4, 4, 4, 4, 4, 4, 4, 4, 4, 4, 4, 4, 4, 4, 4, 4, 4, 4, 4, 4, 4, 4, 4, 4, 4, 4, 4, 4, 4, 4, 4, 4, 4, 4, 4, 4, 4, 4, 4, 4, 4, 4, 4, 4, 4, 4, 4, 4, 4, 4, 4, 4, 4, 4, 4, 4, 4, 4, 4, 4, 4, 4, 4, 4, 4, 4, 4, 4, 4, 4, 4, 4, 4, 4, 4, 4, 4, 4, 4, 4, 4, 4, 4, 4, 4, 4, 4, 4, 4])
me_weft_singlewoundyarn.materials.append(mat_wood_honey)
me_weft_singlewoundyarn.materials.append(mat_wood_lightrim)
me_weft_singlewoundyarn.materials.append(mat_spindle_darksteel)
me_weft_singlewoundyarn.materials.append(mat_core_cream)
me_weft_singlewoundyarn.materials.append(mat_yarn_mutedteal)
me_weft_singlewoundyarn.update()

# ---- objects
ob_onehollowboatshuttle = bpy.data.objects.new('OneHollowBoatShuttle', None)
ob_shuttle_continuoushollowwoodhull = bpy.data.objects.new('Shuttle_ContinuousHollowWoodHull', me_shuttle_continuoushollowwoodhull)
ob_spindle_endseat_left = bpy.data.objects.new('Spindle_EndSeat_Left', me_spindle_endseat_left)
ob_spindle_endseat_right = bpy.data.objects.new('Spindle_EndSeat_Right', me_spindle_endseat_right)
ob_spindle_fixedhorizontalaxle = bpy.data.objects.new('Spindle_FixedHorizontalAxle', me_spindle_fixedhorizontalaxle)
ob_weft_creamcore = bpy.data.objects.new('Weft_CreamCore', me_weft_creamcore)
ob_weft_singlewoundyarn = bpy.data.objects.new('Weft_SingleWoundYarn', me_weft_singlewoundyarn)

# ---- transforms, parenting, visibility, modifiers, constraints
ob_onehollowboatshuttle.location = (0.0, 0.0, 0.0)
ob_shuttle_continuoushollowwoodhull.parent = ob_onehollowboatshuttle
ob_shuttle_continuoushollowwoodhull.location = (0.0, 0.0, 0.0)
ob_spindle_endseat_left.parent = ob_onehollowboatshuttle
ob_spindle_endseat_left.location = (0.0, 0.0, 0.0)
ob_spindle_endseat_right.parent = ob_onehollowboatshuttle
ob_spindle_endseat_right.location = (0.0, 0.0, 0.0)
ob_spindle_fixedhorizontalaxle.parent = ob_onehollowboatshuttle
ob_spindle_fixedhorizontalaxle.location = (0.0, 0.0, 0.0)
ob_weft_creamcore.parent = ob_onehollowboatshuttle
ob_weft_creamcore.location = (0.0, 0.0, 0.0)
ob_weft_singlewoundyarn.parent = ob_onehollowboatshuttle
ob_weft_singlewoundyarn.location = (0.0, 0.0, 0.0)

# ---- collection membership
scene.collection.objects.link(ob_onehollowboatshuttle)
scene.collection.objects.link(ob_shuttle_continuoushollowwoodhull)
scene.collection.objects.link(ob_spindle_endseat_left)
scene.collection.objects.link(ob_spindle_endseat_right)
scene.collection.objects.link(ob_spindle_fixedhorizontalaxle)
scene.collection.objects.link(ob_weft_creamcore)
scene.collection.objects.link(ob_weft_singlewoundyarn)

# ---- scene / render settings (as saved in the file)
scene.frame_start = 1; scene.frame_end = 250; scene.frame_set(1)
scene.render.engine = 'CYCLES'
scene.render.use_compositing = False
scene.cycles.use_denoising = False
scene.cycles.samples = 128
scene.cycles.use_adaptive_sampling = False
scene.cycles.seed = 17
bpy.context.view_layer.update()

# ---- added for rendering (the .blend has no active camera and no usable light): camera, sun
cam_auto = bpy.data.cameras.new('AutoCamera')
cam_auto.lens = 50.0
cam_auto.sensor_width = 36.0
cam_auto.clip_end = 1000.0
ob_auto_camera = bpy.data.objects.new('AutoCamera', cam_auto)
scene.collection.objects.link(ob_auto_camera)
ob_auto_camera.location = (0.363598, -0.436318, 0.312878)
ob_auto_camera.rotation_euler = (1.09748, -7.21219e-08, 0.694738)
scene.camera = ob_auto_camera
light_auto_sun = bpy.data.lights.new('AutoSun', 'SUN')
light_auto_sun.energy = 3.0
light_auto_sun.angle = 0.0523599
ob_auto_sun = bpy.data.objects.new('AutoSun', light_auto_sun)
scene.collection.objects.link(ob_auto_sun)
ob_auto_sun.rotation_euler = (0.872665, 0.174533, 0.523599)
bpy.context.view_layer.update()
